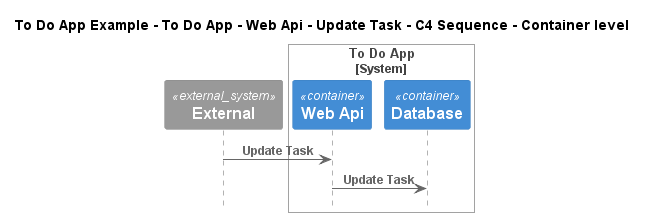

The diagram above was rendered by PlantUML. Its source (embedded in the PNG):
@startuml
!include ..\..\..\..\..\..\..\.c4s\C4_Sequence.puml

title To Do App Example - To Do App - Web Api - Update Task - C4 Sequence - Container level

System_Ext(C4InterFlow.SoftwareSystems.ExternalSystem, "External", "")

System_Boundary(ToDoAppExample.SoftwareSystems.ToDoApp, "To Do App")
    Container(ToDoAppExample.SoftwareSystems.ToDoApp.Containers.WebApi, "Web Api", "", "")
    Container(ToDoAppExample.SoftwareSystems.ToDoApp.Containers.Database, "Database", "", "")
Boundary_End()

Rel(C4InterFlow.SoftwareSystems.ExternalSystem, ToDoAppExample.SoftwareSystems.ToDoApp.Containers.WebApi, "Update Task")
Rel(ToDoAppExample.SoftwareSystems.ToDoApp.Containers.WebApi, ToDoAppExample.SoftwareSystems.ToDoApp.Containers.Database, "Update Task")


@enduml